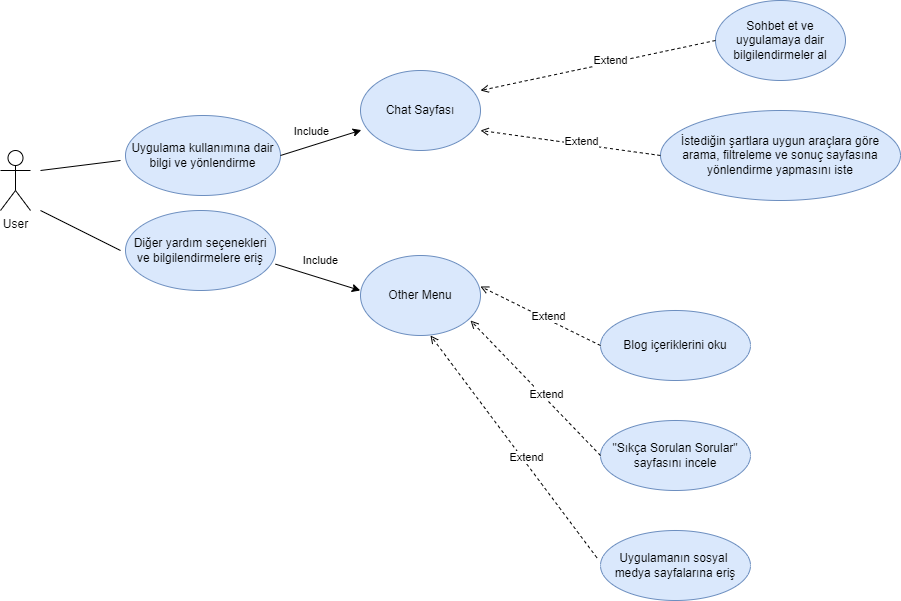

The diagram above was exported from draw.io. Its source (the exported page's mxGraphModel, read from the mxfile embedded in the PNG):
<mxGraphModel dx="1050" dy="522" grid="1" gridSize="10" guides="1" tooltips="1" connect="1" arrows="1" fold="1" page="1" pageScale="1" pageWidth="827" pageHeight="1169" math="0" shadow="0">
  <root>
    <mxCell id="0" />
    <mxCell id="1" parent="0" />
    <mxCell id="d0RQVba1mO31ZJrnIErf-1" value="User" style="shape=umlActor;verticalLabelPosition=bottom;verticalAlign=top;html=1;outlineConnect=0;" vertex="1" parent="1">
      <mxGeometry x="70" y="180" width="30" height="60" as="geometry" />
    </mxCell>
    <mxCell id="d0RQVba1mO31ZJrnIErf-2" value="Chat Sayfası" style="ellipse;whiteSpace=wrap;html=1;fillColor=#dae8fc;strokeColor=#6c8ebf;" vertex="1" parent="1">
      <mxGeometry x="430" y="100" width="120" height="80" as="geometry" />
    </mxCell>
    <mxCell id="d0RQVba1mO31ZJrnIErf-8" value="Sohbet et ve uygulamaya dair bilgilendirmeler al" style="ellipse;whiteSpace=wrap;html=1;fillColor=#dae8fc;strokeColor=#6c8ebf;" vertex="1" parent="1">
      <mxGeometry x="785" y="30" width="130" height="80" as="geometry" />
    </mxCell>
    <mxCell id="d0RQVba1mO31ZJrnIErf-10" value="Other Menu" style="ellipse;whiteSpace=wrap;html=1;fillColor=#dae8fc;strokeColor=#6c8ebf;" vertex="1" parent="1">
      <mxGeometry x="430" y="285" width="120" height="80" as="geometry" />
    </mxCell>
    <mxCell id="d0RQVba1mO31ZJrnIErf-11" value="Blog içeriklerini oku" style="ellipse;whiteSpace=wrap;html=1;fillColor=#dae8fc;strokeColor=#6c8ebf;" vertex="1" parent="1">
      <mxGeometry x="670" y="340" width="150" height="70" as="geometry" />
    </mxCell>
    <mxCell id="d0RQVba1mO31ZJrnIErf-12" value="&quot;Sıkça Sorulan Sorular&quot; sayfasını incele" style="ellipse;whiteSpace=wrap;html=1;fillColor=#dae8fc;strokeColor=#6c8ebf;" vertex="1" parent="1">
      <mxGeometry x="670" y="450" width="150" height="70" as="geometry" />
    </mxCell>
    <mxCell id="d0RQVba1mO31ZJrnIErf-13" value="Uygulamanın sosyal&amp;nbsp;&lt;div&gt;medya sayfalarına eriş&lt;/div&gt;" style="ellipse;whiteSpace=wrap;html=1;fillColor=#dae8fc;strokeColor=#6c8ebf;" vertex="1" parent="1">
      <mxGeometry x="670" y="560" width="150" height="70" as="geometry" />
    </mxCell>
    <mxCell id="d0RQVba1mO31ZJrnIErf-14" value="" style="endArrow=open;html=1;rounded=0;dashed=1;exitX=0;exitY=0.5;exitDx=0;exitDy=0;endFill=0;entryX=0.917;entryY=0.813;entryDx=0;entryDy=0;entryPerimeter=0;" edge="1" parent="1" source="d0RQVba1mO31ZJrnIErf-12" target="d0RQVba1mO31ZJrnIErf-10">
      <mxGeometry width="50" height="50" relative="1" as="geometry">
        <mxPoint x="640" y="415" as="sourcePoint" />
        <mxPoint x="560" y="335" as="targetPoint" />
      </mxGeometry>
    </mxCell>
    <mxCell id="d0RQVba1mO31ZJrnIErf-16" value="Extend" style="edgeLabel;html=1;align=center;verticalAlign=middle;resizable=0;points=[];" vertex="1" connectable="0" parent="d0RQVba1mO31ZJrnIErf-14">
      <mxGeometry x="-0.1094" y="-4" relative="1" as="geometry">
        <mxPoint y="1" as="offset" />
      </mxGeometry>
    </mxCell>
    <mxCell id="d0RQVba1mO31ZJrnIErf-17" value="" style="endArrow=open;html=1;rounded=0;dashed=1;exitX=-0.024;exitY=0.389;exitDx=0;exitDy=0;endFill=0;exitPerimeter=0;" edge="1" parent="1" source="d0RQVba1mO31ZJrnIErf-13">
      <mxGeometry width="50" height="50" relative="1" as="geometry">
        <mxPoint x="635" y="444" as="sourcePoint" />
        <mxPoint x="500" y="365" as="targetPoint" />
      </mxGeometry>
    </mxCell>
    <mxCell id="d0RQVba1mO31ZJrnIErf-18" value="Extend" style="edgeLabel;html=1;align=center;verticalAlign=middle;resizable=0;points=[];" vertex="1" connectable="0" parent="d0RQVba1mO31ZJrnIErf-17">
      <mxGeometry x="-0.1094" y="-4" relative="1" as="geometry">
        <mxPoint y="1" as="offset" />
      </mxGeometry>
    </mxCell>
    <mxCell id="d0RQVba1mO31ZJrnIErf-19" value="" style="endArrow=open;html=1;rounded=0;dashed=1;exitX=0;exitY=0.5;exitDx=0;exitDy=0;endFill=0;" edge="1" parent="1" source="d0RQVba1mO31ZJrnIErf-11">
      <mxGeometry width="50" height="50" relative="1" as="geometry">
        <mxPoint x="685" y="395" as="sourcePoint" />
        <mxPoint x="550" y="316" as="targetPoint" />
      </mxGeometry>
    </mxCell>
    <mxCell id="d0RQVba1mO31ZJrnIErf-20" value="Extend" style="edgeLabel;html=1;align=center;verticalAlign=middle;resizable=0;points=[];" vertex="1" connectable="0" parent="d0RQVba1mO31ZJrnIErf-19">
      <mxGeometry x="-0.1094" y="-4" relative="1" as="geometry">
        <mxPoint y="1" as="offset" />
      </mxGeometry>
    </mxCell>
    <mxCell id="d0RQVba1mO31ZJrnIErf-21" value="İstediğin şartlara uygun araçlara göre&lt;br&gt;arama, filtreleme ve sonuç sayfasına &lt;br&gt;yönlendirme yapmasını iste" style="ellipse;whiteSpace=wrap;html=1;fillColor=#dae8fc;strokeColor=#6c8ebf;" vertex="1" parent="1">
      <mxGeometry x="730" y="140" width="240" height="90" as="geometry" />
    </mxCell>
    <mxCell id="d0RQVba1mO31ZJrnIErf-23" value="" style="endArrow=open;html=1;rounded=0;dashed=1;exitX=0;exitY=0.5;exitDx=0;exitDy=0;endFill=0;" edge="1" parent="1" source="d0RQVba1mO31ZJrnIErf-8">
      <mxGeometry width="50" height="50" relative="1" as="geometry">
        <mxPoint x="660" y="170" as="sourcePoint" />
        <mxPoint x="550" y="120" as="targetPoint" />
      </mxGeometry>
    </mxCell>
    <mxCell id="d0RQVba1mO31ZJrnIErf-24" value="Extend" style="edgeLabel;html=1;align=center;verticalAlign=middle;resizable=0;points=[];" vertex="1" connectable="0" parent="d0RQVba1mO31ZJrnIErf-23">
      <mxGeometry x="-0.1094" y="-4" relative="1" as="geometry">
        <mxPoint y="1" as="offset" />
      </mxGeometry>
    </mxCell>
    <mxCell id="d0RQVba1mO31ZJrnIErf-25" value="" style="endArrow=open;html=1;rounded=0;dashed=1;exitX=0;exitY=0.5;exitDx=0;exitDy=0;endFill=0;" edge="1" parent="1" source="d0RQVba1mO31ZJrnIErf-21">
      <mxGeometry width="50" height="50" relative="1" as="geometry">
        <mxPoint x="790" y="110" as="sourcePoint" />
        <mxPoint x="550" y="160" as="targetPoint" />
      </mxGeometry>
    </mxCell>
    <mxCell id="d0RQVba1mO31ZJrnIErf-26" value="Extend" style="edgeLabel;html=1;align=center;verticalAlign=middle;resizable=0;points=[];" vertex="1" connectable="0" parent="d0RQVba1mO31ZJrnIErf-25">
      <mxGeometry x="-0.1094" y="-4" relative="1" as="geometry">
        <mxPoint y="1" as="offset" />
      </mxGeometry>
    </mxCell>
    <mxCell id="d0RQVba1mO31ZJrnIErf-27" value="Uygulama kullanımına dair bilgi ve yönlendirme" style="ellipse;whiteSpace=wrap;html=1;fillColor=#dae8fc;strokeColor=#6c8ebf;" vertex="1" parent="1">
      <mxGeometry x="195" y="145" width="155" height="80" as="geometry" />
    </mxCell>
    <mxCell id="d0RQVba1mO31ZJrnIErf-28" value="Diğer yardım seçenekleri ve bilgilendirmelere eriş" style="ellipse;whiteSpace=wrap;html=1;fillColor=#dae8fc;strokeColor=#6c8ebf;" vertex="1" parent="1">
      <mxGeometry x="195" y="240" width="150" height="80" as="geometry" />
    </mxCell>
    <mxCell id="d0RQVba1mO31ZJrnIErf-29" value="" style="endArrow=none;html=1;rounded=0;" edge="1" parent="1">
      <mxGeometry width="50" height="50" relative="1" as="geometry">
        <mxPoint x="190" y="280" as="sourcePoint" />
        <mxPoint x="110" y="240" as="targetPoint" />
      </mxGeometry>
    </mxCell>
    <mxCell id="d0RQVba1mO31ZJrnIErf-30" value="" style="endArrow=none;html=1;rounded=0;" edge="1" parent="1">
      <mxGeometry width="50" height="50" relative="1" as="geometry">
        <mxPoint x="190" y="190" as="sourcePoint" />
        <mxPoint x="110" y="200" as="targetPoint" />
      </mxGeometry>
    </mxCell>
    <mxCell id="d0RQVba1mO31ZJrnIErf-32" value="" style="endArrow=classic;html=1;rounded=0;entryX=0.007;entryY=0.745;entryDx=0;entryDy=0;entryPerimeter=0;exitX=1;exitY=0.5;exitDx=0;exitDy=0;" edge="1" parent="1" source="d0RQVba1mO31ZJrnIErf-27" target="d0RQVba1mO31ZJrnIErf-2">
      <mxGeometry width="50" height="50" relative="1" as="geometry">
        <mxPoint x="380" y="300" as="sourcePoint" />
        <mxPoint x="430" y="250" as="targetPoint" />
      </mxGeometry>
    </mxCell>
    <mxCell id="d0RQVba1mO31ZJrnIErf-33" value="Include" style="edgeLabel;html=1;align=center;verticalAlign=middle;resizable=0;points=[];" vertex="1" connectable="0" parent="d0RQVba1mO31ZJrnIErf-32">
      <mxGeometry x="0.2533" y="-2" relative="1" as="geometry">
        <mxPoint x="-21" y="-11" as="offset" />
      </mxGeometry>
    </mxCell>
    <mxCell id="d0RQVba1mO31ZJrnIErf-34" value="" style="endArrow=classic;html=1;rounded=0;exitX=0.98;exitY=0.605;exitDx=0;exitDy=0;exitPerimeter=0;entryX=-0.027;entryY=0.372;entryDx=0;entryDy=0;entryPerimeter=0;" edge="1" parent="1">
      <mxGeometry width="50" height="50" relative="1" as="geometry">
        <mxPoint x="345" y="293.64" as="sourcePoint" />
        <mxPoint x="429.76" y="320" as="targetPoint" />
      </mxGeometry>
    </mxCell>
    <mxCell id="d0RQVba1mO31ZJrnIErf-36" value="Include" style="edgeLabel;html=1;align=center;verticalAlign=middle;resizable=0;points=[];" vertex="1" connectable="0" parent="d0RQVba1mO31ZJrnIErf-34">
      <mxGeometry x="-0.113" y="-5" relative="1" as="geometry">
        <mxPoint x="9" y="-20" as="offset" />
      </mxGeometry>
    </mxCell>
  </root>
</mxGraphModel>